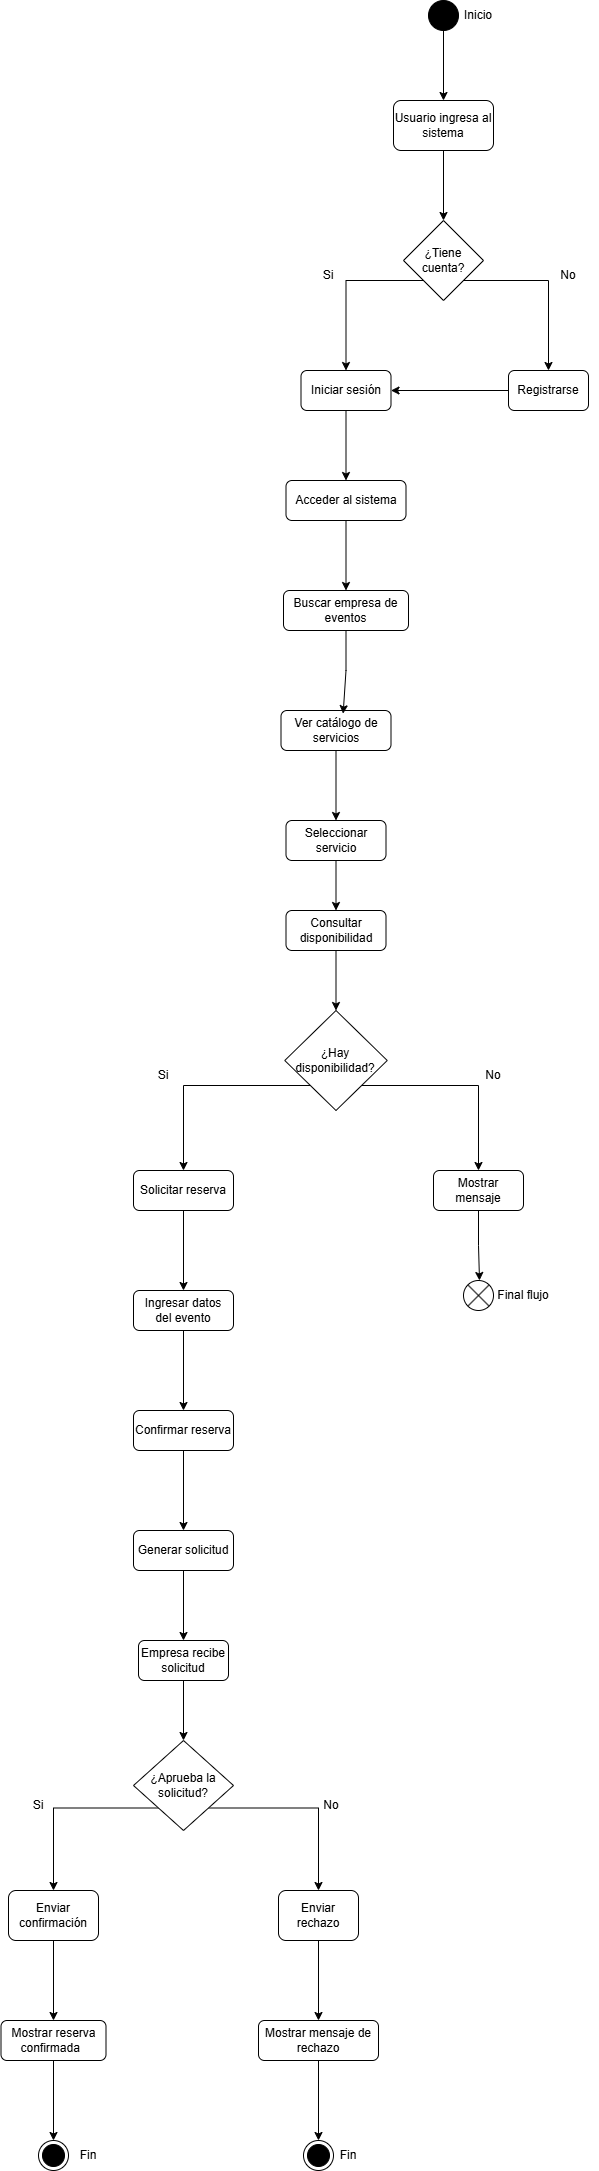

The diagram above was exported from draw.io. Its source (the exported page's mxGraphModel, read from the mxfile embedded in the PNG):
<mxGraphModel dx="4300" dy="2495" grid="1" gridSize="10" guides="1" tooltips="1" connect="1" arrows="1" fold="1" page="1" pageScale="1" pageWidth="1200" pageHeight="1600" math="0" shadow="0">
  <root>
    <mxCell id="0" />
    <mxCell id="1" parent="0" />
    <mxCell id="FrL1D4hpsxtZ5ZMEwmce-12" edge="1" parent="1" source="FrL1D4hpsxtZ5ZMEwmce-1" style="edgeStyle=orthogonalEdgeStyle;rounded=0;orthogonalLoop=1;jettySize=auto;html=1;exitX=0.5;exitY=1;exitDx=0;exitDy=0;entryX=0.5;entryY=0;entryDx=0;entryDy=0;" target="FrL1D4hpsxtZ5ZMEwmce-32">
      <mxGeometry relative="1" as="geometry">
        <mxPoint x="535" y="520.0000000000001" as="targetPoint" />
      </mxGeometry>
    </mxCell>
    <mxCell id="FrL1D4hpsxtZ5ZMEwmce-1" parent="1" style="ellipse;fillColor=strokeColor;html=1;" value="" vertex="1">
      <mxGeometry height="30" width="30" x="520" y="400" as="geometry" />
    </mxCell>
    <mxCell id="FrL1D4hpsxtZ5ZMEwmce-2" parent="1" style="text;html=1;whiteSpace=wrap;strokeColor=none;fillColor=none;align=center;verticalAlign=middle;rounded=0;" value="Inicio" vertex="1">
      <mxGeometry height="30" width="60" x="540" y="400" as="geometry" />
    </mxCell>
    <mxCell id="FrL1D4hpsxtZ5ZMEwmce-9" edge="1" parent="1" source="FrL1D4hpsxtZ5ZMEwmce-32" style="edgeStyle=orthogonalEdgeStyle;rounded=0;orthogonalLoop=1;jettySize=auto;html=1;exitX=0.5;exitY=1;exitDx=0;exitDy=0;" value="">
      <mxGeometry relative="1" as="geometry">
        <mxPoint x="535" y="560.0000000000001" as="sourcePoint" />
        <mxPoint x="535" y="620" as="targetPoint" />
      </mxGeometry>
    </mxCell>
    <mxCell id="FrL1D4hpsxtZ5ZMEwmce-14" edge="1" parent="1" source="FrL1D4hpsxtZ5ZMEwmce-11" style="edgeStyle=orthogonalEdgeStyle;rounded=0;orthogonalLoop=1;jettySize=auto;html=1;exitX=0;exitY=1;exitDx=0;exitDy=0;entryX=0.5;entryY=0;entryDx=0;entryDy=0;" target="FrL1D4hpsxtZ5ZMEwmce-13">
      <mxGeometry relative="1" as="geometry" />
    </mxCell>
    <mxCell id="FrL1D4hpsxtZ5ZMEwmce-52" edge="1" parent="1" source="FrL1D4hpsxtZ5ZMEwmce-11" style="edgeStyle=orthogonalEdgeStyle;rounded=0;orthogonalLoop=1;jettySize=auto;html=1;exitX=1;exitY=1;exitDx=0;exitDy=0;" target="FrL1D4hpsxtZ5ZMEwmce-51">
      <mxGeometry relative="1" as="geometry" />
    </mxCell>
    <mxCell id="FrL1D4hpsxtZ5ZMEwmce-11" parent="1" style="rhombus;whiteSpace=wrap;html=1;" value="¿Tiene cuenta?" vertex="1">
      <mxGeometry height="80" width="80" x="495" y="620" as="geometry" />
    </mxCell>
    <mxCell id="FrL1D4hpsxtZ5ZMEwmce-33" edge="1" parent="1" source="FrL1D4hpsxtZ5ZMEwmce-13" style="edgeStyle=orthogonalEdgeStyle;rounded=0;orthogonalLoop=1;jettySize=auto;html=1;exitX=0.5;exitY=1;exitDx=0;exitDy=0;entryX=0.5;entryY=0;entryDx=0;entryDy=0;" target="FrL1D4hpsxtZ5ZMEwmce-16">
      <mxGeometry relative="1" as="geometry" />
    </mxCell>
    <mxCell id="FrL1D4hpsxtZ5ZMEwmce-13" parent="1" style="rounded=1;whiteSpace=wrap;html=1;" value="Iniciar sesión" vertex="1">
      <mxGeometry height="40" width="90" x="392.5" y="770" as="geometry" />
    </mxCell>
    <mxCell id="FrL1D4hpsxtZ5ZMEwmce-15" parent="1" style="text;html=1;whiteSpace=wrap;strokeColor=none;fillColor=none;align=center;verticalAlign=middle;rounded=0;" value="Si" vertex="1">
      <mxGeometry height="30" width="60" x="390" y="660" as="geometry" />
    </mxCell>
    <mxCell id="FrL1D4hpsxtZ5ZMEwmce-35" edge="1" parent="1" source="FrL1D4hpsxtZ5ZMEwmce-16" style="edgeStyle=orthogonalEdgeStyle;rounded=0;orthogonalLoop=1;jettySize=auto;html=1;exitX=0.5;exitY=1;exitDx=0;exitDy=0;entryX=0.5;entryY=0;entryDx=0;entryDy=0;" target="FrL1D4hpsxtZ5ZMEwmce-17">
      <mxGeometry relative="1" as="geometry" />
    </mxCell>
    <mxCell id="FrL1D4hpsxtZ5ZMEwmce-16" parent="1" style="rounded=1;whiteSpace=wrap;html=1;" value="Acceder al sistema" vertex="1">
      <mxGeometry height="40" width="120" x="377.5" y="880" as="geometry" />
    </mxCell>
    <mxCell id="FrL1D4hpsxtZ5ZMEwmce-17" parent="1" style="rounded=1;whiteSpace=wrap;html=1;" value="Buscar empresa de eventos" vertex="1">
      <mxGeometry height="40" width="125" x="375" y="990" as="geometry" />
    </mxCell>
    <mxCell id="FrL1D4hpsxtZ5ZMEwmce-37" edge="1" parent="1" source="FrL1D4hpsxtZ5ZMEwmce-18" style="edgeStyle=orthogonalEdgeStyle;rounded=0;orthogonalLoop=1;jettySize=auto;html=1;exitX=0.5;exitY=1;exitDx=0;exitDy=0;entryX=0.5;entryY=0;entryDx=0;entryDy=0;" target="FrL1D4hpsxtZ5ZMEwmce-19">
      <mxGeometry relative="1" as="geometry" />
    </mxCell>
    <mxCell id="FrL1D4hpsxtZ5ZMEwmce-18" parent="1" style="rounded=1;whiteSpace=wrap;html=1;" value="Ver catálogo de servicios" vertex="1">
      <mxGeometry height="40" width="110" x="372.5" y="1110" as="geometry" />
    </mxCell>
    <mxCell id="FrL1D4hpsxtZ5ZMEwmce-38" edge="1" parent="1" source="FrL1D4hpsxtZ5ZMEwmce-19" style="edgeStyle=orthogonalEdgeStyle;rounded=0;orthogonalLoop=1;jettySize=auto;html=1;exitX=0.5;exitY=1;exitDx=0;exitDy=0;entryX=0.5;entryY=0;entryDx=0;entryDy=0;" target="FrL1D4hpsxtZ5ZMEwmce-20">
      <mxGeometry relative="1" as="geometry" />
    </mxCell>
    <mxCell id="FrL1D4hpsxtZ5ZMEwmce-19" parent="1" style="rounded=1;whiteSpace=wrap;html=1;" value="Seleccionar servicio " vertex="1">
      <mxGeometry height="40" width="100" x="377.5" y="1220" as="geometry" />
    </mxCell>
    <mxCell id="FrL1D4hpsxtZ5ZMEwmce-39" edge="1" parent="1" source="FrL1D4hpsxtZ5ZMEwmce-20" style="edgeStyle=orthogonalEdgeStyle;rounded=0;orthogonalLoop=1;jettySize=auto;html=1;exitX=0.5;exitY=1;exitDx=0;exitDy=0;entryX=0.5;entryY=0;entryDx=0;entryDy=0;" target="FrL1D4hpsxtZ5ZMEwmce-21">
      <mxGeometry relative="1" as="geometry" />
    </mxCell>
    <mxCell id="FrL1D4hpsxtZ5ZMEwmce-20" parent="1" style="rounded=1;whiteSpace=wrap;html=1;" value="Consultar disponibilidad" vertex="1">
      <mxGeometry height="40" width="100" x="377.5" y="1310" as="geometry" />
    </mxCell>
    <mxCell id="FrL1D4hpsxtZ5ZMEwmce-40" edge="1" parent="1" source="FrL1D4hpsxtZ5ZMEwmce-21" style="edgeStyle=orthogonalEdgeStyle;rounded=0;orthogonalLoop=1;jettySize=auto;html=1;exitX=0;exitY=1;exitDx=0;exitDy=0;entryX=0.5;entryY=0;entryDx=0;entryDy=0;" target="FrL1D4hpsxtZ5ZMEwmce-22">
      <mxGeometry relative="1" as="geometry" />
    </mxCell>
    <mxCell id="FrL1D4hpsxtZ5ZMEwmce-56" edge="1" parent="1" source="FrL1D4hpsxtZ5ZMEwmce-21" style="edgeStyle=orthogonalEdgeStyle;rounded=0;orthogonalLoop=1;jettySize=auto;html=1;exitX=1;exitY=1;exitDx=0;exitDy=0;entryX=0.5;entryY=0;entryDx=0;entryDy=0;" target="FrL1D4hpsxtZ5ZMEwmce-55">
      <mxGeometry relative="1" as="geometry" />
    </mxCell>
    <mxCell id="FrL1D4hpsxtZ5ZMEwmce-21" parent="1" style="rhombus;whiteSpace=wrap;html=1;" value="¿Hay disponibilidad?" vertex="1">
      <mxGeometry height="100" width="102.5" x="376.25" y="1410" as="geometry" />
    </mxCell>
    <mxCell id="FrL1D4hpsxtZ5ZMEwmce-41" edge="1" parent="1" source="FrL1D4hpsxtZ5ZMEwmce-22" style="edgeStyle=orthogonalEdgeStyle;rounded=0;orthogonalLoop=1;jettySize=auto;html=1;exitX=0.5;exitY=1;exitDx=0;exitDy=0;" target="FrL1D4hpsxtZ5ZMEwmce-23">
      <mxGeometry relative="1" as="geometry" />
    </mxCell>
    <mxCell id="FrL1D4hpsxtZ5ZMEwmce-22" parent="1" style="rounded=1;whiteSpace=wrap;html=1;" value="Solicitar reserva" vertex="1">
      <mxGeometry height="40" width="100" x="225" y="1570" as="geometry" />
    </mxCell>
    <mxCell id="FrL1D4hpsxtZ5ZMEwmce-42" edge="1" parent="1" source="FrL1D4hpsxtZ5ZMEwmce-23" style="edgeStyle=orthogonalEdgeStyle;rounded=0;orthogonalLoop=1;jettySize=auto;html=1;exitX=0.5;exitY=1;exitDx=0;exitDy=0;" target="FrL1D4hpsxtZ5ZMEwmce-24">
      <mxGeometry relative="1" as="geometry" />
    </mxCell>
    <mxCell id="FrL1D4hpsxtZ5ZMEwmce-23" parent="1" style="rounded=1;whiteSpace=wrap;html=1;" value="Ingresar datos&lt;br&gt;del evento" vertex="1">
      <mxGeometry height="40" width="100" x="225" y="1690" as="geometry" />
    </mxCell>
    <mxCell id="FrL1D4hpsxtZ5ZMEwmce-43" edge="1" parent="1" source="FrL1D4hpsxtZ5ZMEwmce-24" style="edgeStyle=orthogonalEdgeStyle;rounded=0;orthogonalLoop=1;jettySize=auto;html=1;exitX=0.5;exitY=1;exitDx=0;exitDy=0;entryX=0.5;entryY=0;entryDx=0;entryDy=0;" target="FrL1D4hpsxtZ5ZMEwmce-25">
      <mxGeometry relative="1" as="geometry" />
    </mxCell>
    <mxCell id="FrL1D4hpsxtZ5ZMEwmce-24" parent="1" style="rounded=1;whiteSpace=wrap;html=1;" value="Confirmar reserva" vertex="1">
      <mxGeometry height="40" width="100" x="225" y="1810" as="geometry" />
    </mxCell>
    <mxCell id="FrL1D4hpsxtZ5ZMEwmce-44" edge="1" parent="1" source="FrL1D4hpsxtZ5ZMEwmce-25" style="edgeStyle=orthogonalEdgeStyle;rounded=0;orthogonalLoop=1;jettySize=auto;html=1;exitX=0.5;exitY=1;exitDx=0;exitDy=0;" target="FrL1D4hpsxtZ5ZMEwmce-26">
      <mxGeometry relative="1" as="geometry" />
    </mxCell>
    <mxCell id="FrL1D4hpsxtZ5ZMEwmce-25" parent="1" style="rounded=1;whiteSpace=wrap;html=1;" value="Generar solicitud" vertex="1">
      <mxGeometry height="40" width="100" x="225" y="1930" as="geometry" />
    </mxCell>
    <mxCell id="FrL1D4hpsxtZ5ZMEwmce-45" edge="1" parent="1" source="FrL1D4hpsxtZ5ZMEwmce-26" style="edgeStyle=orthogonalEdgeStyle;rounded=0;orthogonalLoop=1;jettySize=auto;html=1;exitX=0.5;exitY=1;exitDx=0;exitDy=0;" target="FrL1D4hpsxtZ5ZMEwmce-28">
      <mxGeometry relative="1" as="geometry" />
    </mxCell>
    <mxCell id="FrL1D4hpsxtZ5ZMEwmce-26" parent="1" style="rounded=1;whiteSpace=wrap;html=1;" value="Empresa recibe solicitud" vertex="1">
      <mxGeometry height="40" width="90" x="230" y="2040" as="geometry" />
    </mxCell>
    <mxCell id="FrL1D4hpsxtZ5ZMEwmce-46" edge="1" parent="1" source="FrL1D4hpsxtZ5ZMEwmce-28" style="edgeStyle=orthogonalEdgeStyle;rounded=0;orthogonalLoop=1;jettySize=auto;html=1;exitX=0;exitY=1;exitDx=0;exitDy=0;" target="FrL1D4hpsxtZ5ZMEwmce-29">
      <mxGeometry relative="1" as="geometry" />
    </mxCell>
    <mxCell id="FrL1D4hpsxtZ5ZMEwmce-63" edge="1" parent="1" source="FrL1D4hpsxtZ5ZMEwmce-28" style="edgeStyle=orthogonalEdgeStyle;rounded=0;orthogonalLoop=1;jettySize=auto;html=1;exitX=1;exitY=1;exitDx=0;exitDy=0;entryX=0.5;entryY=0;entryDx=0;entryDy=0;" target="FrL1D4hpsxtZ5ZMEwmce-62">
      <mxGeometry relative="1" as="geometry" />
    </mxCell>
    <mxCell id="FrL1D4hpsxtZ5ZMEwmce-28" parent="1" style="rhombus;whiteSpace=wrap;html=1;" value="¿Aprueba la solicitud?" vertex="1">
      <mxGeometry height="90" width="100" x="225" y="2140" as="geometry" />
    </mxCell>
    <mxCell id="FrL1D4hpsxtZ5ZMEwmce-47" edge="1" parent="1" source="FrL1D4hpsxtZ5ZMEwmce-29" style="edgeStyle=orthogonalEdgeStyle;rounded=0;orthogonalLoop=1;jettySize=auto;html=1;exitX=0.5;exitY=1;exitDx=0;exitDy=0;" target="FrL1D4hpsxtZ5ZMEwmce-30">
      <mxGeometry relative="1" as="geometry" />
    </mxCell>
    <mxCell id="FrL1D4hpsxtZ5ZMEwmce-29" parent="1" style="rounded=1;whiteSpace=wrap;html=1;" value="Enviar confirmación" vertex="1">
      <mxGeometry height="50" width="90" x="100" y="2290" as="geometry" />
    </mxCell>
    <mxCell id="FrL1D4hpsxtZ5ZMEwmce-48" edge="1" parent="1" source="FrL1D4hpsxtZ5ZMEwmce-30" style="edgeStyle=orthogonalEdgeStyle;rounded=0;orthogonalLoop=1;jettySize=auto;html=1;exitX=0.5;exitY=1;exitDx=0;exitDy=0;" target="FrL1D4hpsxtZ5ZMEwmce-31">
      <mxGeometry relative="1" as="geometry" />
    </mxCell>
    <mxCell id="FrL1D4hpsxtZ5ZMEwmce-30" parent="1" style="rounded=1;whiteSpace=wrap;html=1;" value="Mostrar reserva&lt;br&gt;confirmada&amp;nbsp;&amp;nbsp;" vertex="1">
      <mxGeometry height="40" width="105" x="92.5" y="2420" as="geometry" />
    </mxCell>
    <mxCell id="FrL1D4hpsxtZ5ZMEwmce-31" parent="1" style="ellipse;html=1;shape=endState;fillColor=strokeColor;" value="" vertex="1">
      <mxGeometry height="30" width="30" x="130" y="2540" as="geometry" />
    </mxCell>
    <mxCell id="FrL1D4hpsxtZ5ZMEwmce-32" parent="1" style="rounded=1;whiteSpace=wrap;html=1;" value="Usuario ingresa al sistema" vertex="1">
      <mxGeometry height="50" width="100" x="485" y="500" as="geometry" />
    </mxCell>
    <mxCell id="FrL1D4hpsxtZ5ZMEwmce-36" edge="1" parent="1" source="FrL1D4hpsxtZ5ZMEwmce-17" style="edgeStyle=orthogonalEdgeStyle;rounded=0;orthogonalLoop=1;jettySize=auto;html=1;exitX=0.5;exitY=1;exitDx=0;exitDy=0;entryX=0.565;entryY=0.079;entryDx=0;entryDy=0;entryPerimeter=0;" target="FrL1D4hpsxtZ5ZMEwmce-18">
      <mxGeometry relative="1" as="geometry" />
    </mxCell>
    <mxCell id="FrL1D4hpsxtZ5ZMEwmce-49" parent="1" style="text;html=1;whiteSpace=wrap;strokeColor=none;fillColor=none;align=center;verticalAlign=middle;rounded=0;" value="Si" vertex="1">
      <mxGeometry height="30" width="60" x="225" y="1460" as="geometry" />
    </mxCell>
    <mxCell id="FrL1D4hpsxtZ5ZMEwmce-50" parent="1" style="text;html=1;whiteSpace=wrap;strokeColor=none;fillColor=none;align=center;verticalAlign=middle;rounded=0;" value="Si" vertex="1">
      <mxGeometry height="30" width="60" x="100" y="2190" as="geometry" />
    </mxCell>
    <mxCell id="FrL1D4hpsxtZ5ZMEwmce-53" edge="1" parent="1" source="FrL1D4hpsxtZ5ZMEwmce-51" style="edgeStyle=orthogonalEdgeStyle;rounded=0;orthogonalLoop=1;jettySize=auto;html=1;exitX=0;exitY=0.5;exitDx=0;exitDy=0;entryX=1;entryY=0.5;entryDx=0;entryDy=0;" target="FrL1D4hpsxtZ5ZMEwmce-13">
      <mxGeometry relative="1" as="geometry" />
    </mxCell>
    <mxCell id="FrL1D4hpsxtZ5ZMEwmce-51" parent="1" style="rounded=1;whiteSpace=wrap;html=1;" value="Registrarse" vertex="1">
      <mxGeometry height="40" width="80" x="600" y="770" as="geometry" />
    </mxCell>
    <mxCell id="FrL1D4hpsxtZ5ZMEwmce-54" parent="1" style="text;html=1;whiteSpace=wrap;strokeColor=none;fillColor=none;align=center;verticalAlign=middle;rounded=0;" value="No" vertex="1">
      <mxGeometry height="30" width="60" x="630" y="660" as="geometry" />
    </mxCell>
    <mxCell id="FrL1D4hpsxtZ5ZMEwmce-55" parent="1" style="rounded=1;whiteSpace=wrap;html=1;" value="Mostrar mensaje" vertex="1">
      <mxGeometry height="40" width="90" x="525" y="1570" as="geometry" />
    </mxCell>
    <mxCell id="FrL1D4hpsxtZ5ZMEwmce-57" parent="1" style="text;html=1;whiteSpace=wrap;strokeColor=none;fillColor=none;align=center;verticalAlign=middle;rounded=0;" value="No" vertex="1">
      <mxGeometry height="30" width="60" x="555" y="1460" as="geometry" />
    </mxCell>
    <mxCell id="FrL1D4hpsxtZ5ZMEwmce-59" parent="1" style="shape=sumEllipse;perimeter=ellipsePerimeter;html=1;backgroundOutline=1;" value="" vertex="1">
      <mxGeometry height="30" width="30" x="555" y="1680" as="geometry" />
    </mxCell>
    <mxCell id="FrL1D4hpsxtZ5ZMEwmce-60" edge="1" parent="1" source="FrL1D4hpsxtZ5ZMEwmce-55" style="edgeStyle=orthogonalEdgeStyle;rounded=0;orthogonalLoop=1;jettySize=auto;html=1;exitX=0.5;exitY=1;exitDx=0;exitDy=0;">
      <mxGeometry relative="1" as="geometry">
        <mxPoint x="571" y="1680" as="targetPoint" />
      </mxGeometry>
    </mxCell>
    <mxCell id="FrL1D4hpsxtZ5ZMEwmce-66" edge="1" parent="1" source="FrL1D4hpsxtZ5ZMEwmce-62" style="edgeStyle=orthogonalEdgeStyle;rounded=0;orthogonalLoop=1;jettySize=auto;html=1;exitX=0.5;exitY=1;exitDx=0;exitDy=0;entryX=0.5;entryY=0;entryDx=0;entryDy=0;" target="FrL1D4hpsxtZ5ZMEwmce-65">
      <mxGeometry relative="1" as="geometry" />
    </mxCell>
    <mxCell id="FrL1D4hpsxtZ5ZMEwmce-62" parent="1" style="rounded=1;whiteSpace=wrap;html=1;" value="Enviar rechazo" vertex="1">
      <mxGeometry height="50" width="80" x="370" y="2290" as="geometry" />
    </mxCell>
    <mxCell id="FrL1D4hpsxtZ5ZMEwmce-64" parent="1" style="text;html=1;whiteSpace=wrap;strokeColor=none;fillColor=none;align=center;verticalAlign=middle;rounded=0;" value="No" vertex="1">
      <mxGeometry height="30" width="60" x="392.5" y="2190" as="geometry" />
    </mxCell>
    <mxCell id="FrL1D4hpsxtZ5ZMEwmce-68" edge="1" parent="1" source="FrL1D4hpsxtZ5ZMEwmce-65" style="edgeStyle=orthogonalEdgeStyle;rounded=0;orthogonalLoop=1;jettySize=auto;html=1;exitX=0.5;exitY=1;exitDx=0;exitDy=0;" target="FrL1D4hpsxtZ5ZMEwmce-67">
      <mxGeometry relative="1" as="geometry" />
    </mxCell>
    <mxCell id="FrL1D4hpsxtZ5ZMEwmce-65" parent="1" style="rounded=1;whiteSpace=wrap;html=1;" value="Mostrar mensaje&amp;nbsp;de rechazo" vertex="1">
      <mxGeometry height="40" width="120" x="350" y="2420" as="geometry" />
    </mxCell>
    <mxCell id="FrL1D4hpsxtZ5ZMEwmce-67" parent="1" style="ellipse;html=1;shape=endState;fillColor=strokeColor;" value="" vertex="1">
      <mxGeometry height="30" width="30" x="395" y="2540" as="geometry" />
    </mxCell>
    <mxCell id="FrL1D4hpsxtZ5ZMEwmce-69" parent="1" style="text;html=1;whiteSpace=wrap;strokeColor=none;fillColor=none;align=center;verticalAlign=middle;rounded=0;" value="Fin" vertex="1">
      <mxGeometry height="30" width="60" x="150" y="2540" as="geometry" />
    </mxCell>
    <mxCell id="FrL1D4hpsxtZ5ZMEwmce-70" parent="1" style="text;html=1;whiteSpace=wrap;strokeColor=none;fillColor=none;align=center;verticalAlign=middle;rounded=0;" value="Fin" vertex="1">
      <mxGeometry height="30" width="60" x="410" y="2540" as="geometry" />
    </mxCell>
    <mxCell id="FrL1D4hpsxtZ5ZMEwmce-71" parent="1" style="text;html=1;whiteSpace=wrap;strokeColor=none;fillColor=none;align=center;verticalAlign=middle;rounded=0;" value="Final flujo" vertex="1">
      <mxGeometry height="30" width="60" x="585" y="1680" as="geometry" />
    </mxCell>
  </root>
</mxGraphModel>